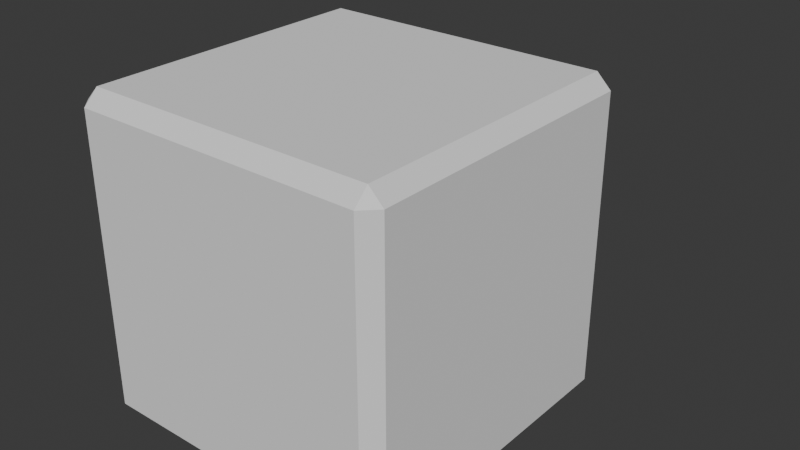 # Source: block_spear.blend  (saved by Blender 5.0.118; exported with 4.5.12 LTS)
import bpy
from mathutils import Matrix  # noqa: F401  (used for matrix-valued properties, if any)

bpy.ops.wm.read_factory_settings(use_empty=True)
scene = bpy.context.scene
scene.name = 'Scene'

# ---- collections
col_collection = bpy.data.collections.new('Collection'); scene.collection.children.link(col_collection)

# ---- world
world_world = bpy.data.worlds.new('World'); scene.world = world_world
world_world.use_nodes = True; world_world.node_tree.nodes.clear()
_N = world_world.node_tree.nodes; _L = world_world.node_tree.links
n0 = _N.new('ShaderNodeOutputWorld'); n0.name = 'World Output'; n0.location = (200, 100)
n1 = _N.new('ShaderNodeBackground'); n1.name = 'Background'; n1.location = (-200, 100)
n1.inputs[0].default_value = (0.05088, 0.05088, 0.05088, 1.0)
_L.new(n1.outputs[0], n0.inputs[0])
n0.is_active_output = True
world_world.color = (0.05088, 0.05088, 0.05088)
world_world.sun_shadow_jitter_overblur = 0.0

# ---- meshes
me_cube_001 = bpy.data.meshes.new('Cube.001')
me_cube_001.from_pydata([(3.775e-08, 0.5, 0.4553), (3.437e-08, 0.4553, 0.5), (3.775e-08, 0.5, -0.4553), (3.437e-08, 0.4553, -0.5), (-3.775e-08, -0.5, 0.4553), (-3.437e-08, -0.4553, 0.5), (-3.775e-08, -0.5, -0.4553), (-3.437e-08, -0.4553, -0.5), (0.4553, -0.4553, -0.5), (0.5, -0.4553, -0.4553), (0.4553, -0.5, -0.4553), (0.5, -0.4553, 0.4553), (0.4553, -0.4553, 0.5), (0.4553, -0.5, 0.4553), (-0.4553, -0.4553, -0.5), (-0.4553, -0.5, -0.4553), (-0.5, -0.4553, -0.4553), (-0.4553, -0.4553, 0.5), (-0.5, -0.4553, 0.4553), (-0.4553, -0.5, 0.4553), (0.4553, 0.4553, -0.5), (0.4553, 0.5, -0.4553), (0.5, 0.4553, -0.4553), (0.4553, 0.4553, 0.5), (0.5, 0.4553, 0.4553), (0.4553, 0.5, 0.4553), (-0.4553, 0.4553, -0.5), (-0.5, 0.4553, -0.4553), (-0.4553, 0.5, -0.4553), (-0.4553, 0.4553, 0.5), (-0.4553, 0.5, 0.4553), (-0.5, 0.4553, 0.4553), (0.0, 0.0, -0.5), (0.0, 0.0, 0.5), (-0.4553, 3.437e-08, -0.5), (-0.5, 3.775e-08, -0.4553), (-0.4553, 3.437e-08, 0.5), (-0.5, 3.775e-08, 0.4553), (0.4553, -3.437e-08, -0.5), (0.5, -3.775e-08, -0.4553), (0.4553, -3.437e-08, 0.5), (0.5, -3.775e-08, 0.4553), (-3.775e-08, -0.5, 0.0), (0.5, -0.4553, 0.0), (0.4553, -0.5, 0.0), (-0.5, -0.4553, 0.0), (-0.4553, -0.5, 0.0), (-0.4553, 0.5, 0.0), (-0.5, 0.4553, 0.0), (0.5, 0.4553, 0.0), (0.4553, 0.5, 0.0), (-0.5, 3.775e-08, 0.0), (0.5, -3.775e-08, 0.0), (-0.1015, 0.4751, 0.0), (3.66e-08, 0.4847, 0.2333), (0.1015, 0.4751, 0.0), (3.66e-08, 0.4847, -0.2333), (3.775e-08, 0.5, -0.2958), (-0.1287, 0.4869, 0.0), (3.775e-08, 0.5, 0.2958), (0.1287, 0.4869, 0.0), (-0.02837, 0.3662, 0.0), (2.593e-08, 0.3435, 0.0652), (0.02837, 0.3662, 0.0), (2.593e-08, 0.3435, -0.0652), (2.593e-08, 0.3435, -0.1187), (-0.05164, 0.3662, 0.0), (2.593e-08, 0.3435, 0.1187), (0.05164, 0.3662, 0.0), (-0.02837, 0.8893, 0.0), (2.593e-08, 0.8666, 0.0652), (0.02837, 0.8893, 0.0), (2.593e-08, 0.8666, -0.0652)], [], [(20, 3, 2, 21), (34, 26, 3, 32), (44, 13, 4, 42), (36, 17, 5, 33), (29, 1, 0, 30), (8, 9, 10), (11, 12, 13), (14, 15, 16), (17, 18, 19), (20, 21, 22), (23, 24, 25), (26, 27, 28), (29, 30, 31), (7, 8, 10, 6), (43, 11, 13, 44), (5, 17, 19, 4), (45, 16, 15, 46), (34, 14, 16, 35), (36, 29, 31, 37), (47, 28, 27, 48), (3, 26, 28, 2), (1, 23, 25, 0), (49, 22, 21, 50), (38, 20, 22, 39), (40, 12, 11, 41), (32, 3, 20, 38), (42, 4, 19, 46), (52, 41, 11, 43), (33, 5, 12, 40), (51, 37, 31, 48), (12, 5, 4, 13), (14, 7, 6, 15), (45, 18, 37, 51), (1, 33, 40, 23), (49, 24, 41, 52), (7, 32, 38, 8), (23, 40, 41, 24), (8, 38, 39, 9), (17, 36, 37, 18), (26, 34, 35, 27), (29, 36, 33, 1), (14, 34, 32, 7), (22, 49, 52, 39), (16, 45, 51, 35), (35, 51, 48, 27), (39, 52, 43, 9), (6, 42, 46, 15), (24, 49, 50, 25), (30, 47, 48, 31), (18, 45, 46, 19), (9, 43, 44, 10), (10, 44, 42, 6), (55, 56, 65, 68), (28, 47, 58, 57, 2), (60, 59, 0, 25, 50), (2, 57, 60, 50, 21), (47, 30, 0, 59, 58), (53, 56, 57, 58), (54, 53, 58, 59), (55, 54, 59, 60), (56, 55, 60, 57), (62, 63, 71, 70), (53, 54, 67, 66), (54, 55, 68, 67), (56, 53, 66, 65), (61, 64, 65, 66), (62, 61, 66, 67), (63, 62, 67, 68), (64, 63, 68, 65), (69, 70, 71, 72), (64, 61, 69, 72), (63, 64, 72, 71), (61, 62, 70, 69)])
_uv = me_cube_001.uv_layers.new(name='UVMap')
_uv.uv.foreach_set('vector', [0.3638, 0.7388, 0.3638, 0.625, 0.3834, 0.625, 0.3834, 0.7388, 0.25, 0.5112, 0.3638, 0.5112, 0.3638, 0.625, 0.25, 0.625, 0.5, 0.01118, 0.6138, 0.01118, 0.6138, 0.125, 0.5, 0.125, 0.7472, 0.5056, 0.8638, 0.5112, 0.8638, 0.625, 0.7472, 0.625, 0.6306, 0.5, 0.6306, 0.625, 0.6138, 0.625, 0.6138, 0.5084, 0.1362, 0.7388, 0.1362, 0.75, 0.125, 0.7388, 0.6138, 0.0, 0.625, 0.01118, 0.6138, 0.01118, 0.1362, 0.5112, 0.125, 0.5112, 0.1362, 0.5, 0.625, 0.2463, 0.6138, 0.2584, 0.6138, 0.2388, 0.3638, 0.7388, 0.3834, 0.7388, 0.375, 0.7556, 0.6306, 0.75, 0.6138, 0.7612, 0.6138, 0.7416, 0.3638, 0.5112, 0.375, 0.4944, 0.3834, 0.5112, 0.6306, 0.5, 0.6138, 0.5084, 0.6138, 0.4888, 0.1362, 0.625, 0.1362, 0.7388, 0.125, 0.7388, 0.125, 0.625, 0.5, 0.0, 0.6138, 0.0, 0.6138, 0.01118, 0.5, 0.01118, 0.625, 0.1287, 0.625, 0.2463, 0.6138, 0.2388, 0.6138, 0.125, 0.5, 0.2598, 0.3862, 0.2612, 0.3862, 0.2388, 0.5, 0.2388, 0.25, 0.5112, 0.1362, 0.5112, 0.1362, 0.5, 0.2556, 0.4972, 0.6278, 0.3731, 0.6306, 0.5, 0.6138, 0.4888, 0.6138, 0.3736, 0.4986, 0.5098, 0.3834, 0.5112, 0.375, 0.4944, 0.4944, 0.4916, 0.3638, 0.625, 0.3638, 0.5112, 0.3834, 0.5112, 0.3834, 0.625, 0.6306, 0.625, 0.6306, 0.75, 0.6138, 0.7416, 0.6138, 0.625, 0.4944, 0.7584, 0.375, 0.7556, 0.3834, 0.7388, 0.4986, 0.7402, 0.25, 0.7388, 0.3638, 0.7388, 0.375, 0.7556, 0.2556, 0.7528, 0.6278, 0.8694, 0.625, 0.9888, 0.6138, 0.9888, 0.6138, 0.875, 0.25, 0.625, 0.3638, 0.625, 0.3638, 0.7388, 0.25, 0.7388, 0.5, 0.125, 0.6138, 0.125, 0.6138, 0.2388, 0.5, 0.2388, 0.4972, 0.8736, 0.6138, 0.875, 0.6138, 0.9888, 0.5, 0.9888, 0.7472, 0.625, 0.8638, 0.625, 0.8638, 0.7388, 0.7472, 0.7444, 0.4972, 0.3757, 0.6138, 0.3736, 0.6138, 0.4888, 0.4944, 0.4916, 0.625, 0.01118, 0.625, 0.1287, 0.6138, 0.125, 0.6138, 0.01118, 0.1362, 0.5112, 0.1362, 0.625, 0.125, 0.625, 0.125, 0.5112, 0.5, 0.2598, 0.6138, 0.2584, 0.6138, 0.3736, 0.4972, 0.3757, 0.6306, 0.625, 0.7472, 0.625, 0.7472, 0.7444, 0.6306, 0.75, 0.4944, 0.7584, 0.6138, 0.7612, 0.6138, 0.875, 0.4972, 0.8736, 0.1362, 0.625, 0.25, 0.625, 0.25, 0.7388, 0.1362, 0.7388, 0.6306, 0.75, 0.6278, 0.8694, 0.6138, 0.875, 0.6138, 0.7612, 0.1362, 0.7388, 0.25, 0.7388, 0.2556, 0.7528, 0.1362, 0.75, 0.625, 0.2463, 0.6278, 0.3731, 0.6138, 0.3736, 0.6138, 0.2584, 0.3638, 0.5112, 0.25, 0.5112, 0.2556, 0.4972, 0.375, 0.4944, 0.6306, 0.5, 0.7472, 0.5056, 0.7472, 0.625, 0.6306, 0.625, 0.1362, 0.5112, 0.25, 0.5112, 0.25, 0.625, 0.1362, 0.625, 0.375, 0.7556, 0.4944, 0.7584, 0.4972, 0.8736, 0.3806, 0.8722, 0.3862, 0.2612, 0.5, 0.2598, 0.4972, 0.3757, 0.3806, 0.3778, 0.3806, 0.3778, 0.4972, 0.3757, 0.4944, 0.4916, 0.375, 0.4944, 0.3806, 0.8722, 0.4972, 0.8736, 0.5, 0.9888, 0.3862, 0.9888, 0.3862, 0.125, 0.5, 0.125, 0.5, 0.2388, 0.3862, 0.2388, 0.6138, 0.7612, 0.4944, 0.7584, 0.4986, 0.7402, 0.6138, 0.7416, 0.6138, 0.5084, 0.4986, 0.5098, 0.4944, 0.4916, 0.6138, 0.4888, 0.6138, 0.2584, 0.5, 0.2598, 0.5, 0.2388, 0.6138, 0.2388, 0.3862, 0.0, 0.5, 0.0, 0.5, 0.01118, 0.3862, 0.01118, 0.3862, 0.01118, 0.5, 0.01118, 0.5, 0.125, 0.3862, 0.125, 0.4986, 0.6583, 0.4653, 0.625, 0.4653, 0.625, 0.4986, 0.6583, 0.3834, 0.5112, 0.4986, 0.5098, 0.4986, 0.5828, 0.4564, 0.625, 0.3834, 0.625, 0.4986, 0.6672, 0.5408, 0.625, 0.6138, 0.625, 0.6138, 0.7416, 0.4986, 0.7402, 0.3834, 0.625, 0.4564, 0.625, 0.4986, 0.6672, 0.4986, 0.7402, 0.3834, 0.7388, 0.4986, 0.5098, 0.6138, 0.5084, 0.6138, 0.625, 0.5408, 0.625, 0.4986, 0.5828, 0.4986, 0.5917, 0.4653, 0.625, 0.4564, 0.625, 0.4986, 0.5828, 0.5319, 0.625, 0.4986, 0.5917, 0.4986, 0.5828, 0.5408, 0.625, 0.4986, 0.6583, 0.5319, 0.625, 0.5408, 0.625, 0.4986, 0.6672, 0.4653, 0.625, 0.4986, 0.6583, 0.4986, 0.6672, 0.4564, 0.625, 0.5169, 0.625, 0.4986, 0.6433, 0.4986, 0.6433, 0.5169, 0.625, 0.4986, 0.5917, 0.5319, 0.625, 0.5319, 0.625, 0.4986, 0.5917, 0.5319, 0.625, 0.4986, 0.6583, 0.4986, 0.6583, 0.5319, 0.625, 0.4653, 0.625, 0.4986, 0.5917, 0.4986, 0.5917, 0.4653, 0.625, 0.4986, 0.6067, 0.4803, 0.625, 0.4653, 0.625, 0.4986, 0.5917, 0.5169, 0.625, 0.4986, 0.6067, 0.4986, 0.5917, 0.5319, 0.625, 0.4986, 0.6433, 0.5169, 0.625, 0.5319, 0.625, 0.4986, 0.6583, 0.4803, 0.625, 0.4986, 0.6433, 0.4986, 0.6583, 0.4653, 0.625, 0.4986, 0.6067, 0.5169, 0.625, 0.4986, 0.6433, 0.4803, 0.625, 0.4803, 0.625, 0.4986, 0.6067, 0.4986, 0.6067, 0.4803, 0.625, 0.4986, 0.6433, 0.4803, 0.625, 0.4803, 0.625, 0.4986, 0.6433, 0.4986, 0.6067, 0.5169, 0.625, 0.5169, 0.625, 0.4986, 0.6067])
me_cube_001.update()

# ---- objects
ob_cube = bpy.data.objects.new('Cube', me_cube_001)

# ---- transforms, parenting, visibility, modifiers, constraints
ob_cube.location = (0.0, 0.0, 0.0)

# ---- collection membership
col_collection.objects.link(ob_cube)

# ---- scene / render settings (as saved in the file)
scene.frame_start = 1; scene.frame_end = 250; scene.frame_set(1)
scene.render.engine = 'BLENDER_EEVEE_NEXT'
scene.render.bake_bias = 0.0
scene.render.bake_samples = 0
scene.cycles.sampling_pattern = 'TABULATED_SOBOL'
scene.eevee.use_volume_custom_range = False
bpy.context.view_layer.update()

# ---- added for rendering (the .blend has no active camera and no usable light): camera, sun
cam_auto = bpy.data.cameras.new('AutoCamera')
cam_auto.lens = 50.0
cam_auto.sensor_width = 36.0
cam_auto.clip_end = 1000.0
ob_auto_camera = bpy.data.objects.new('AutoCamera', cam_auto)
scene.collection.objects.link(ob_auto_camera)
ob_auto_camera.location = (1.83422, -2.00642, 1.46738)
ob_auto_camera.rotation_euler = (1.09748, -7.21219e-08, 0.694738)
scene.camera = ob_auto_camera
light_auto_sun = bpy.data.lights.new('AutoSun', 'SUN')
light_auto_sun.energy = 3.0
light_auto_sun.angle = 0.0523599
ob_auto_sun = bpy.data.objects.new('AutoSun', light_auto_sun)
scene.collection.objects.link(ob_auto_sun)
ob_auto_sun.rotation_euler = (0.872665, 0.174533, 0.523599)
bpy.context.view_layer.update()
